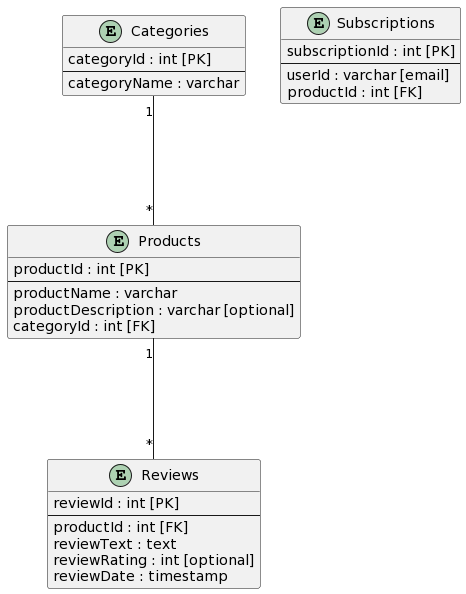

The diagram above was rendered by PlantUML. Its source (embedded in the PNG):
@startuml
entity Categories {
    categoryId : int [PK]
    --
    categoryName : varchar
}

entity Products {
    productId : int [PK]
    --
    productName : varchar
    productDescription : varchar [optional]
    categoryId : int [FK]
}

entity Reviews {
    reviewId : int [PK]
    --
    productId : int [FK]
    reviewText : text
    reviewRating : int [optional]
    reviewDate : timestamp
}

entity Subscriptions {
    subscriptionId : int [PK]
    --
    userId : varchar [email]
    productId : int [FK]
}

Categories "1" --- "*" Products
Products "1" --- "*" Reviews
@enduml